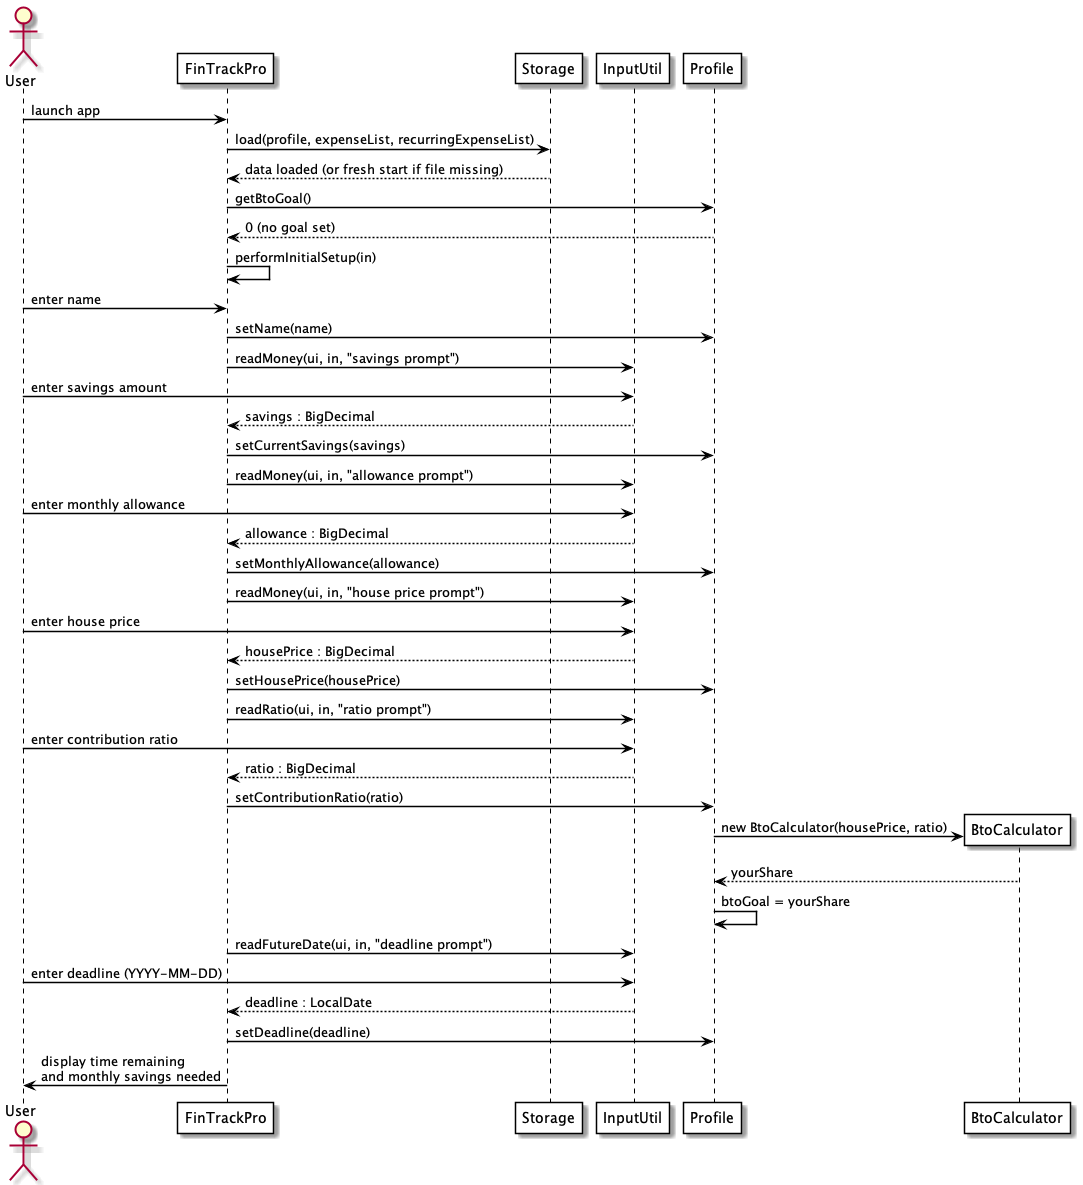

The diagram above was rendered by PlantUML. Its source (embedded in the PNG):
@startuml ProfileSetup-SequenceDiagram

skinparam sequenceArrowThickness 1.5
skinparam sequenceParticipantBorderColor Black
skinparam sequenceParticipantBackgroundColor White
skinparam sequenceLifeLineBorderColor Black
skinparam sequenceArrowColor Black

actor User
participant FinTrackPro
participant Storage
participant InputUtil
participant Profile
participant BtoCalculator

User -> FinTrackPro : launch app
FinTrackPro -> Storage : load(profile, expenseList, recurringExpenseList)
Storage --> FinTrackPro : data loaded (or fresh start if file missing)
FinTrackPro -> Profile : getBtoGoal()
Profile --> FinTrackPro : 0 (no goal set)
FinTrackPro -> FinTrackPro : performInitialSetup(in)

User -> FinTrackPro : enter name
FinTrackPro -> Profile : setName(name)

FinTrackPro -> InputUtil : readMoney(ui, in, "savings prompt")
User -> InputUtil : enter savings amount
InputUtil --> FinTrackPro : savings : BigDecimal
FinTrackPro -> Profile : setCurrentSavings(savings)

FinTrackPro -> InputUtil : readMoney(ui, in, "allowance prompt")
User -> InputUtil : enter monthly allowance
InputUtil --> FinTrackPro : allowance : BigDecimal
FinTrackPro -> Profile : setMonthlyAllowance(allowance)

FinTrackPro -> InputUtil : readMoney(ui, in, "house price prompt")
User -> InputUtil : enter house price
InputUtil --> FinTrackPro : housePrice : BigDecimal
FinTrackPro -> Profile : setHousePrice(housePrice)

FinTrackPro -> InputUtil : readRatio(ui, in, "ratio prompt")
User -> InputUtil : enter contribution ratio
InputUtil --> FinTrackPro : ratio : BigDecimal
FinTrackPro -> Profile : setContributionRatio(ratio)
create BtoCalculator
Profile -> BtoCalculator : new BtoCalculator(housePrice, ratio)
BtoCalculator --> Profile : yourShare
Profile -> Profile : btoGoal = yourShare

FinTrackPro -> InputUtil : readFutureDate(ui, in, "deadline prompt")
User -> InputUtil : enter deadline (YYYY-MM-DD)
InputUtil --> FinTrackPro : deadline : LocalDate
FinTrackPro -> Profile : setDeadline(deadline)

FinTrackPro -> User : display time remaining\nand monthly savings needed

@enduml